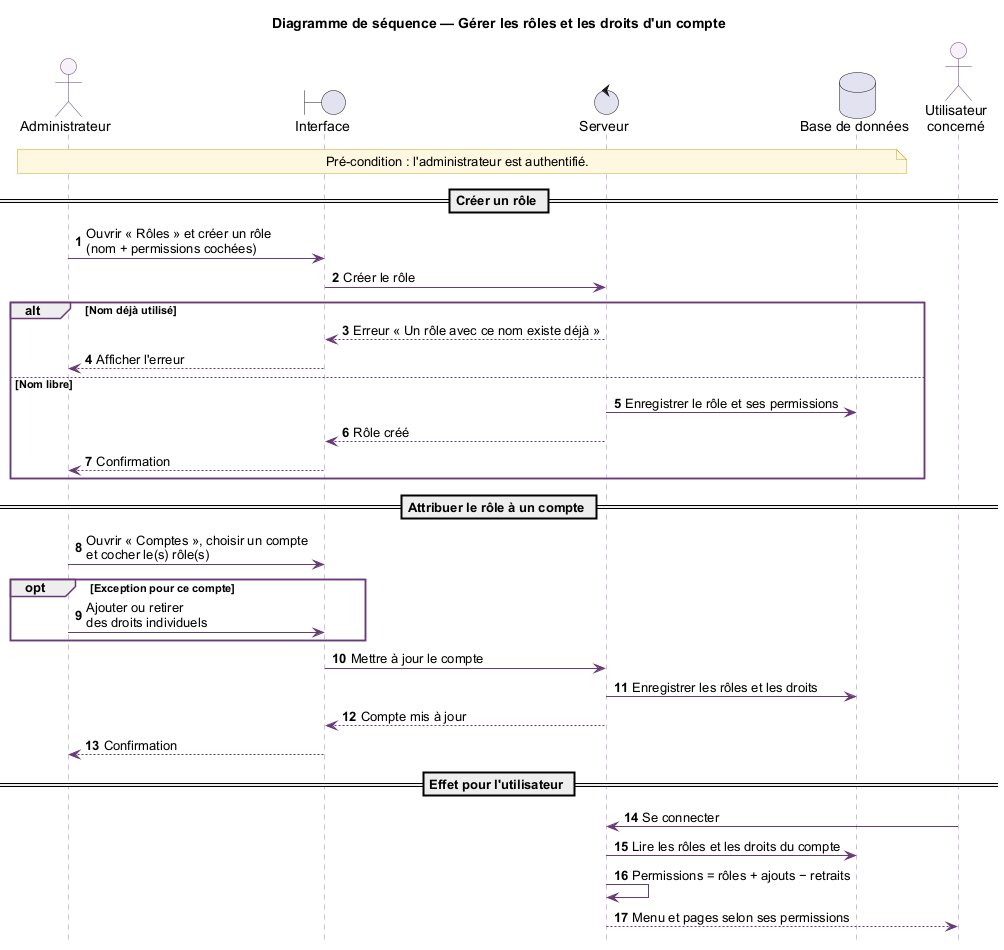

The diagram above was rendered by PlantUML. Its source (embedded in the PNG):
@startuml
skinparam shadowing false
skinparam defaultFontName Arial
skinparam ArrowColor #683B77
skinparam sequence {
  LifeLineBorderColor #9C7BAA
  ParticipantBorderColor #683B77
  ParticipantBackgroundColor #F7F1FA
  ActorBorderColor #683B77
  ActorBackgroundColor #F7F1FA
  GroupBorderColor #683B77
}
skinparam note {
  BackgroundColor #FFF8E1
  BorderColor #C9A227
}
autonumber
hide footbox

title Diagramme de séquence — Gérer les rôles et les droits d'un compte

actor "Administrateur" as ADM
boundary "Interface" as UI
control "Serveur" as S
database "Base de données" as DB
actor "Utilisateur\nconcerné" as U

note over ADM, DB : Pré-condition : l'administrateur est authentifié.

== Créer un rôle ==
ADM -> UI : Ouvrir « Rôles » et créer un rôle\n(nom + permissions cochées)
UI -> S : Créer le rôle
alt Nom déjà utilisé
  S --> UI : Erreur « Un rôle avec ce nom existe déjà »
  UI --> ADM : Afficher l'erreur
else Nom libre
  S -> DB : Enregistrer le rôle et ses permissions
  S --> UI : Rôle créé
  UI --> ADM : Confirmation
end

== Attribuer le rôle à un compte ==
ADM -> UI : Ouvrir « Comptes », choisir un compte\net cocher le(s) rôle(s)
opt Exception pour ce compte
  ADM -> UI : Ajouter ou retirer\ndes droits individuels
end
UI -> S : Mettre à jour le compte
S -> DB : Enregistrer les rôles et les droits
S --> UI : Compte mis à jour
UI --> ADM : Confirmation

== Effet pour l'utilisateur ==
U -> S : Se connecter
S -> DB : Lire les rôles et les droits du compte
S -> S : Permissions = rôles + ajouts − retraits
S --> U : Menu et pages selon ses permissions

@enduml